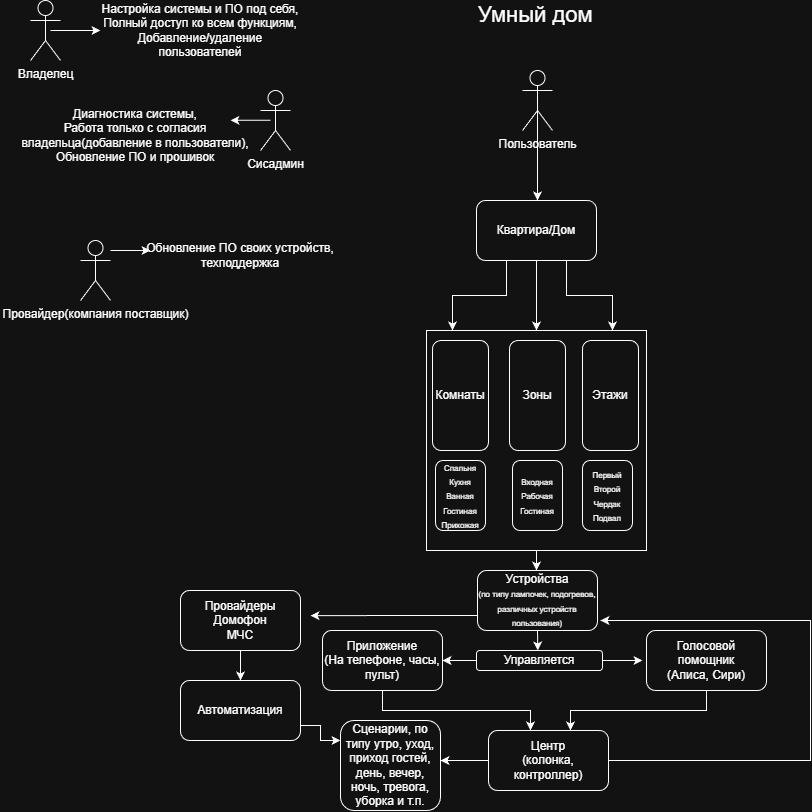

The diagram above was exported from draw.io. Its source (the exported page's mxGraphModel, read from the mxfile embedded in the PNG):
<mxGraphModel dx="1188" dy="692" grid="1" gridSize="10" guides="1" tooltips="1" connect="1" arrows="1" fold="1" page="1" pageScale="1" pageWidth="827" pageHeight="1169" math="0" shadow="0">
  <root>
    <mxCell id="0" />
    <mxCell id="1" parent="0" />
    <mxCell id="09k1atOUOX5kgJmJeLjQ-16" edge="1" parent="1" source="09k1atOUOX5kgJmJeLjQ-15" style="edgeStyle=orthogonalEdgeStyle;rounded=0;orthogonalLoop=1;jettySize=auto;html=1;exitX=0.5;exitY=1;exitDx=0;exitDy=0;">
      <mxGeometry relative="1" as="geometry">
        <Array as="points">
          <mxPoint x="536" y="580" />
          <mxPoint x="536" y="580" />
        </Array>
        <mxPoint x="536" y="580" as="targetPoint" />
      </mxGeometry>
    </mxCell>
    <mxCell id="09k1atOUOX5kgJmJeLjQ-15" parent="1" style="whiteSpace=wrap;html=1;aspect=fixed;" value="" vertex="1">
      <mxGeometry height="220" width="220" x="426" y="340" as="geometry" />
    </mxCell>
    <mxCell id="09k1atOUOX5kgJmJeLjQ-2" edge="1" parent="1" source="09k1atOUOX5kgJmJeLjQ-1" style="edgeStyle=orthogonalEdgeStyle;rounded=0;orthogonalLoop=1;jettySize=auto;html=1;exitX=0.5;exitY=0.5;exitDx=0;exitDy=0;exitPerimeter=0;">
      <mxGeometry relative="1" as="geometry">
        <mxPoint x="537" y="210" as="targetPoint" />
      </mxGeometry>
    </mxCell>
    <mxCell id="09k1atOUOX5kgJmJeLjQ-1" parent="1" style="shape=umlActor;verticalLabelPosition=bottom;verticalAlign=top;html=1;outlineConnect=0;" value="Пользователь" vertex="1">
      <mxGeometry height="60" width="30" x="522" y="80" as="geometry" />
    </mxCell>
    <mxCell id="09k1atOUOX5kgJmJeLjQ-5" edge="1" parent="1" source="09k1atOUOX5kgJmJeLjQ-3" style="edgeStyle=orthogonalEdgeStyle;rounded=0;orthogonalLoop=1;jettySize=auto;html=1;">
      <mxGeometry relative="1" as="geometry">
        <mxPoint x="536" y="340" as="targetPoint" />
      </mxGeometry>
    </mxCell>
    <mxCell id="09k1atOUOX5kgJmJeLjQ-6" edge="1" parent="1" source="09k1atOUOX5kgJmJeLjQ-3" style="edgeStyle=orthogonalEdgeStyle;rounded=0;orthogonalLoop=1;jettySize=auto;html=1;exitX=0.25;exitY=1;exitDx=0;exitDy=0;">
      <mxGeometry relative="1" as="geometry">
        <mxPoint x="452" y="340" as="targetPoint" />
      </mxGeometry>
    </mxCell>
    <mxCell id="09k1atOUOX5kgJmJeLjQ-7" edge="1" parent="1" source="09k1atOUOX5kgJmJeLjQ-3" style="edgeStyle=orthogonalEdgeStyle;rounded=0;orthogonalLoop=1;jettySize=auto;html=1;exitX=0.75;exitY=1;exitDx=0;exitDy=0;">
      <mxGeometry relative="1" as="geometry">
        <mxPoint x="612" y="340" as="targetPoint" />
      </mxGeometry>
    </mxCell>
    <mxCell id="09k1atOUOX5kgJmJeLjQ-3" parent="1" style="rounded=1;whiteSpace=wrap;html=1;" value="Квартира/Дом" vertex="1">
      <mxGeometry height="60" width="120" x="476" y="210" as="geometry" />
    </mxCell>
    <mxCell id="09k1atOUOX5kgJmJeLjQ-4" parent="1" style="text;html=1;whiteSpace=wrap;strokeColor=none;fillColor=none;align=center;verticalAlign=middle;rounded=0;strokeWidth=1;" value="&lt;font style=&quot;font-size: 22px;&quot;&gt;&lt;span style=&quot;white-space: pre;&quot;&gt;&#09;&lt;/span&gt;Умный дом&lt;/font&gt;" vertex="1">
      <mxGeometry height="30" width="160" x="442" y="10" as="geometry" />
    </mxCell>
    <mxCell id="09k1atOUOX5kgJmJeLjQ-8" parent="1" style="rounded=1;whiteSpace=wrap;html=1;" value="Комнаты" vertex="1">
      <mxGeometry height="110" width="56" x="432" y="350" as="geometry" />
    </mxCell>
    <mxCell id="09k1atOUOX5kgJmJeLjQ-9" parent="1" style="rounded=1;whiteSpace=wrap;html=1;" value="Зоны" vertex="1">
      <mxGeometry height="110" width="56" x="509" y="350" as="geometry" />
    </mxCell>
    <mxCell id="09k1atOUOX5kgJmJeLjQ-10" parent="1" style="rounded=1;whiteSpace=wrap;html=1;" value="Этажи" vertex="1">
      <mxGeometry height="110" width="56" x="582" y="350" as="geometry" />
    </mxCell>
    <mxCell id="09k1atOUOX5kgJmJeLjQ-12" parent="1" style="rounded=1;whiteSpace=wrap;html=1;" value="&lt;font style=&quot;font-size: 8px;&quot;&gt;Спальня&lt;br&gt;Кухня&lt;br&gt;Ванная&lt;br&gt;Гостиная&lt;br&gt;Прихожая&lt;/font&gt;" vertex="1">
      <mxGeometry height="70" width="50" x="435" y="470" as="geometry" />
    </mxCell>
    <mxCell id="09k1atOUOX5kgJmJeLjQ-13" parent="1" style="rounded=1;whiteSpace=wrap;html=1;" value="&lt;font style=&quot;font-size: 8px;&quot;&gt;Входная&lt;br&gt;Рабочая&lt;br&gt;Гостиная&lt;/font&gt;" vertex="1">
      <mxGeometry height="70" width="50" x="512" y="470" as="geometry" />
    </mxCell>
    <mxCell id="09k1atOUOX5kgJmJeLjQ-14" parent="1" style="rounded=1;whiteSpace=wrap;html=1;" value="&lt;font style=&quot;font-size: 8px;&quot;&gt;Первый&lt;br&gt;Второй&lt;br&gt;Чердак&lt;br&gt;Подвал&lt;/font&gt;" vertex="1">
      <mxGeometry height="70" width="50" x="582" y="470" as="geometry" />
    </mxCell>
    <mxCell id="09k1atOUOX5kgJmJeLjQ-19" edge="1" parent="1" source="09k1atOUOX5kgJmJeLjQ-17" style="edgeStyle=orthogonalEdgeStyle;rounded=0;orthogonalLoop=1;jettySize=auto;html=1;exitX=0.5;exitY=1;exitDx=0;exitDy=0;">
      <mxGeometry relative="1" as="geometry">
        <mxPoint x="537.2857142857142" y="660" as="targetPoint" />
      </mxGeometry>
    </mxCell>
    <mxCell id="09k1atOUOX5kgJmJeLjQ-57" edge="1" parent="1" source="09k1atOUOX5kgJmJeLjQ-17" style="edgeStyle=orthogonalEdgeStyle;rounded=0;orthogonalLoop=1;jettySize=auto;html=1;exitX=0;exitY=0.75;exitDx=0;exitDy=0;">
      <mxGeometry relative="1" as="geometry">
        <mxPoint x="310" y="625.2" as="targetPoint" />
      </mxGeometry>
    </mxCell>
    <mxCell id="09k1atOUOX5kgJmJeLjQ-17" parent="1" style="rounded=1;whiteSpace=wrap;html=1;" value="Устройства&lt;br&gt;&lt;font style=&quot;font-size: 8px;&quot;&gt;(по типу лампочек, подогревов, различных устройств пользования)&lt;/font&gt;" vertex="1">
      <mxGeometry height="60" width="120" x="477" y="580" as="geometry" />
    </mxCell>
    <mxCell id="09k1atOUOX5kgJmJeLjQ-21" edge="1" parent="1" source="09k1atOUOX5kgJmJeLjQ-20" style="edgeStyle=orthogonalEdgeStyle;rounded=0;orthogonalLoop=1;jettySize=auto;html=1;exitX=0;exitY=0.5;exitDx=0;exitDy=0;">
      <mxGeometry relative="1" as="geometry">
        <mxPoint x="442" y="670" as="targetPoint" />
      </mxGeometry>
    </mxCell>
    <mxCell id="09k1atOUOX5kgJmJeLjQ-22" edge="1" parent="1" source="09k1atOUOX5kgJmJeLjQ-20" style="edgeStyle=orthogonalEdgeStyle;rounded=0;orthogonalLoop=1;jettySize=auto;html=1;">
      <mxGeometry relative="1" as="geometry">
        <mxPoint x="642" y="670" as="targetPoint" />
      </mxGeometry>
    </mxCell>
    <mxCell id="09k1atOUOX5kgJmJeLjQ-20" parent="1" style="rounded=1;whiteSpace=wrap;html=1;" value="Управляется" vertex="1">
      <mxGeometry height="20" width="126" x="476" y="660" as="geometry" />
    </mxCell>
    <mxCell id="09k1atOUOX5kgJmJeLjQ-47" edge="1" parent="1" source="09k1atOUOX5kgJmJeLjQ-23" style="edgeStyle=orthogonalEdgeStyle;rounded=0;orthogonalLoop=1;jettySize=auto;html=1;exitX=0.5;exitY=1;exitDx=0;exitDy=0;">
      <mxGeometry relative="1" as="geometry">
        <mxPoint x="530" y="740" as="targetPoint" />
      </mxGeometry>
    </mxCell>
    <mxCell id="09k1atOUOX5kgJmJeLjQ-23" parent="1" style="rounded=1;whiteSpace=wrap;html=1;" value="Приложение&lt;br&gt;(На телефоне, часы, пульт)" vertex="1">
      <mxGeometry height="60" width="120" x="322" y="640" as="geometry" />
    </mxCell>
    <mxCell id="09k1atOUOX5kgJmJeLjQ-49" edge="1" parent="1" source="09k1atOUOX5kgJmJeLjQ-24" style="edgeStyle=orthogonalEdgeStyle;rounded=0;orthogonalLoop=1;jettySize=auto;html=1;exitX=0.5;exitY=1;exitDx=0;exitDy=0;">
      <mxGeometry relative="1" as="geometry">
        <mxPoint x="570" y="740" as="targetPoint" />
      </mxGeometry>
    </mxCell>
    <mxCell id="09k1atOUOX5kgJmJeLjQ-24" parent="1" style="rounded=1;whiteSpace=wrap;html=1;" value="Голосовой помощник&lt;br&gt;(Алиса, Сири)" vertex="1">
      <mxGeometry height="60" width="120" x="646" y="640" as="geometry" />
    </mxCell>
    <mxCell id="09k1atOUOX5kgJmJeLjQ-61" edge="1" parent="1" source="09k1atOUOX5kgJmJeLjQ-50" style="edgeStyle=orthogonalEdgeStyle;rounded=0;orthogonalLoop=1;jettySize=auto;html=1;exitX=0;exitY=0.5;exitDx=0;exitDy=0;">
      <mxGeometry relative="1" as="geometry">
        <mxPoint x="440" y="770.0689655172414" as="targetPoint" />
      </mxGeometry>
    </mxCell>
    <mxCell id="09k1atOUOX5kgJmJeLjQ-50" parent="1" style="rounded=1;whiteSpace=wrap;html=1;" value="Центр&lt;br&gt;(колонка, контроллер)" vertex="1">
      <mxGeometry height="60" width="120" x="488" y="740" as="geometry" />
    </mxCell>
    <mxCell id="09k1atOUOX5kgJmJeLjQ-55" edge="1" parent="1" style="endArrow=none;html=1;rounded=0;" value="">
      <mxGeometry height="50" relative="1" width="50" as="geometry">
        <Array as="points">
          <mxPoint x="810" y="770" />
          <mxPoint x="810" y="630" />
          <mxPoint x="600" y="630" />
        </Array>
        <mxPoint x="608" y="770" as="sourcePoint" />
        <mxPoint x="810" y="630" as="targetPoint" />
      </mxGeometry>
    </mxCell>
    <mxCell id="09k1atOUOX5kgJmJeLjQ-56" edge="1" parent="1" style="endArrow=classic;html=1;rounded=0;" value="">
      <mxGeometry height="50" relative="1" width="50" as="geometry">
        <Array as="points" />
        <mxPoint x="620" y="630" as="sourcePoint" />
        <mxPoint x="600" y="630" as="targetPoint" />
      </mxGeometry>
    </mxCell>
    <mxCell id="09k1atOUOX5kgJmJeLjQ-59" edge="1" parent="1" source="09k1atOUOX5kgJmJeLjQ-58" style="edgeStyle=orthogonalEdgeStyle;rounded=0;orthogonalLoop=1;jettySize=auto;html=1;" target="09k1atOUOX5kgJmJeLjQ-60">
      <mxGeometry relative="1" as="geometry">
        <mxPoint x="240" y="700" as="targetPoint" />
      </mxGeometry>
    </mxCell>
    <mxCell id="09k1atOUOX5kgJmJeLjQ-58" parent="1" style="rounded=1;whiteSpace=wrap;html=1;" value="Провайдеры&lt;br&gt;Домофон&lt;br&gt;МЧС" vertex="1">
      <mxGeometry height="60" width="120" x="180" y="600" as="geometry" />
    </mxCell>
    <mxCell id="09k1atOUOX5kgJmJeLjQ-63" edge="1" parent="1" source="09k1atOUOX5kgJmJeLjQ-60" style="edgeStyle=orthogonalEdgeStyle;rounded=0;orthogonalLoop=1;jettySize=auto;html=1;exitX=1;exitY=0.75;exitDx=0;exitDy=0;">
      <mxGeometry relative="1" as="geometry">
        <mxPoint x="340" y="750" as="targetPoint" />
      </mxGeometry>
    </mxCell>
    <mxCell id="09k1atOUOX5kgJmJeLjQ-60" parent="1" style="rounded=1;whiteSpace=wrap;html=1;" value="Автоматизация" vertex="1">
      <mxGeometry height="60" width="120" x="180" y="690" as="geometry" />
    </mxCell>
    <mxCell id="09k1atOUOX5kgJmJeLjQ-64" parent="1" style="rounded=1;whiteSpace=wrap;html=1;" value="Сценарии, по типу утро, уход, приход гостей, день, вечер, ночь, тревога, уборка и т.п." vertex="1">
      <mxGeometry height="90" width="100" x="340" y="730" as="geometry" />
    </mxCell>
    <mxCell id="09k1atOUOX5kgJmJeLjQ-65" parent="1" style="shape=umlActor;verticalLabelPosition=bottom;verticalAlign=top;html=1;outlineConnect=0;" value="Владелец" vertex="1">
      <mxGeometry height="60" width="30" x="30" y="10" as="geometry" />
    </mxCell>
    <mxCell id="09k1atOUOX5kgJmJeLjQ-66" parent="1" style="shape=umlActor;verticalLabelPosition=bottom;verticalAlign=top;html=1;outlineConnect=0;" value="Сисадмин" vertex="1">
      <mxGeometry height="60" width="30" x="260" y="100" as="geometry" />
    </mxCell>
    <mxCell id="09k1atOUOX5kgJmJeLjQ-67" parent="1" style="shape=umlActor;verticalLabelPosition=bottom;verticalAlign=top;html=1;outlineConnect=0;" value="Провайдер(компания поставщик)" vertex="1">
      <mxGeometry height="60" width="30" x="80" y="250" as="geometry" />
    </mxCell>
    <mxCell id="09k1atOUOX5kgJmJeLjQ-71" edge="1" parent="1" style="endArrow=classic;html=1;rounded=0;" value="">
      <mxGeometry height="50" relative="1" width="50" as="geometry">
        <mxPoint x="50" y="40" as="sourcePoint" />
        <mxPoint x="100" y="40" as="targetPoint" />
      </mxGeometry>
    </mxCell>
    <mxCell id="09k1atOUOX5kgJmJeLjQ-74" parent="1" style="text;html=1;whiteSpace=wrap;strokeColor=none;fillColor=none;align=center;verticalAlign=middle;rounded=0;" value="Настройка системы и ПО под себя, Полный доступ ко всем функциям, Добавление/удаление пользователей" vertex="1">
      <mxGeometry height="30" width="200" x="100" y="25" as="geometry" />
    </mxCell>
    <mxCell id="09k1atOUOX5kgJmJeLjQ-76" edge="1" parent="1" style="endArrow=classic;html=1;rounded=0;" value="">
      <mxGeometry height="50" relative="1" width="50" as="geometry">
        <Array as="points">
          <mxPoint x="260" y="129.8" />
        </Array>
        <mxPoint x="270" y="129.8" as="sourcePoint" />
        <mxPoint x="230" y="129.8" as="targetPoint" />
      </mxGeometry>
    </mxCell>
    <mxCell id="09k1atOUOX5kgJmJeLjQ-77" parent="1" style="text;html=1;whiteSpace=wrap;strokeColor=none;fillColor=none;align=center;verticalAlign=middle;rounded=0;" value="Диагностика системы, &lt;br&gt;Работа только с согласия владельца(добавление в пользователи), &lt;br&gt;Обновление ПО и прошивок" vertex="1">
      <mxGeometry height="30" width="270" y="130" as="geometry" />
    </mxCell>
    <mxCell id="09k1atOUOX5kgJmJeLjQ-78" edge="1" parent="1" style="endArrow=classic;html=1;rounded=0;" value="">
      <mxGeometry height="50" relative="1" width="50" as="geometry">
        <mxPoint x="110" y="260" as="sourcePoint" />
        <mxPoint x="150" y="260" as="targetPoint" />
      </mxGeometry>
    </mxCell>
    <mxCell id="09k1atOUOX5kgJmJeLjQ-81" parent="1" style="text;html=1;whiteSpace=wrap;strokeColor=none;fillColor=none;align=center;verticalAlign=middle;rounded=0;" value="Обновление ПО своих устройств, техподдержка" vertex="1">
      <mxGeometry height="30" width="200" x="140" y="250" as="geometry" />
    </mxCell>
  </root>
</mxGraphModel>